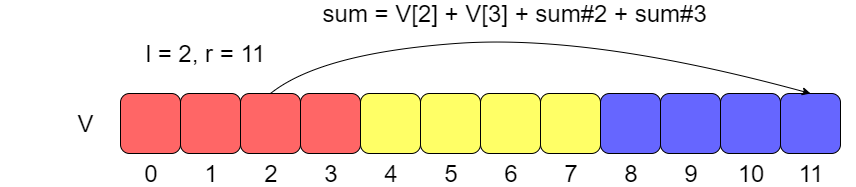

The diagram above was exported from draw.io. Its source (the exported page's mxGraphModel, read from the mxfile embedded in the PNG):
<mxGraphModel dx="1648" dy="576" grid="1" gridSize="10" guides="1" tooltips="1" connect="1" arrows="1" fold="1" page="1" pageScale="1" pageWidth="827" pageHeight="1169" math="0" shadow="0">
  <root>
    <mxCell id="0" />
    <mxCell id="1" parent="0" />
    <mxCell id="74D264oR9r17QjXAekHl-1" value="" style="rounded=1;whiteSpace=wrap;html=1;fillColor=#FF6666;" vertex="1" parent="1">
      <mxGeometry x="120" y="180" width="60" height="60" as="geometry" />
    </mxCell>
    <mxCell id="74D264oR9r17QjXAekHl-2" value="" style="rounded=1;whiteSpace=wrap;html=1;fillColor=#FF6666;" vertex="1" parent="1">
      <mxGeometry x="180" y="180" width="60" height="60" as="geometry" />
    </mxCell>
    <mxCell id="74D264oR9r17QjXAekHl-3" value="" style="rounded=1;whiteSpace=wrap;html=1;fillColor=#FF6666;" vertex="1" parent="1">
      <mxGeometry x="240" y="180" width="60" height="60" as="geometry" />
    </mxCell>
    <mxCell id="74D264oR9r17QjXAekHl-4" value="" style="rounded=1;whiteSpace=wrap;html=1;fillColor=#FF6666;" vertex="1" parent="1">
      <mxGeometry x="300" y="180" width="60" height="60" as="geometry" />
    </mxCell>
    <mxCell id="74D264oR9r17QjXAekHl-5" value="" style="rounded=1;whiteSpace=wrap;html=1;fillColor=#FFFF66;" vertex="1" parent="1">
      <mxGeometry x="360" y="180" width="60" height="60" as="geometry" />
    </mxCell>
    <mxCell id="74D264oR9r17QjXAekHl-6" value="" style="rounded=1;whiteSpace=wrap;html=1;fillColor=#FFFF66;" vertex="1" parent="1">
      <mxGeometry x="420" y="180" width="60" height="60" as="geometry" />
    </mxCell>
    <mxCell id="74D264oR9r17QjXAekHl-7" value="" style="rounded=1;whiteSpace=wrap;html=1;fillColor=#FFFF66;" vertex="1" parent="1">
      <mxGeometry x="480" y="180" width="60" height="60" as="geometry" />
    </mxCell>
    <mxCell id="74D264oR9r17QjXAekHl-8" value="" style="rounded=1;whiteSpace=wrap;html=1;fillColor=#FFFF66;" vertex="1" parent="1">
      <mxGeometry x="540" y="180" width="60" height="60" as="geometry" />
    </mxCell>
    <mxCell id="74D264oR9r17QjXAekHl-9" value="" style="rounded=1;whiteSpace=wrap;html=1;fillColor=#6666FF;" vertex="1" parent="1">
      <mxGeometry x="600" y="180" width="60" height="60" as="geometry" />
    </mxCell>
    <mxCell id="74D264oR9r17QjXAekHl-10" value="" style="rounded=1;whiteSpace=wrap;html=1;fillColor=#6666FF;" vertex="1" parent="1">
      <mxGeometry x="660" y="180" width="60" height="60" as="geometry" />
    </mxCell>
    <mxCell id="74D264oR9r17QjXAekHl-11" value="" style="rounded=1;whiteSpace=wrap;html=1;fillColor=#6666FF;" vertex="1" parent="1">
      <mxGeometry x="720" y="180" width="60" height="60" as="geometry" />
    </mxCell>
    <mxCell id="74D264oR9r17QjXAekHl-12" value="" style="rounded=1;whiteSpace=wrap;html=1;fillColor=#6666FF;" vertex="1" parent="1">
      <mxGeometry x="780" y="180" width="60" height="60" as="geometry" />
    </mxCell>
    <mxCell id="74D264oR9r17QjXAekHl-23" value="&lt;span style=&quot;font-size: 24px&quot;&gt;l = 2, r = 11&lt;/span&gt;" style="text;html=1;strokeColor=none;fillColor=none;align=center;verticalAlign=middle;whiteSpace=wrap;rounded=0;" vertex="1" parent="1">
      <mxGeometry x="120" y="130" width="170" height="20" as="geometry" />
    </mxCell>
    <mxCell id="74D264oR9r17QjXAekHl-25" value="" style="curved=1;endArrow=classic;html=1;exitX=0.5;exitY=0;exitDx=0;exitDy=0;entryX=0.5;entryY=0;entryDx=0;entryDy=0;" edge="1" parent="1" source="74D264oR9r17QjXAekHl-3" target="74D264oR9r17QjXAekHl-12">
      <mxGeometry width="50" height="50" relative="1" as="geometry">
        <mxPoint x="350" y="120" as="sourcePoint" />
        <mxPoint x="400" y="70" as="targetPoint" />
        <Array as="points">
          <mxPoint x="320" y="140" />
          <mxPoint x="590" y="120" />
        </Array>
      </mxGeometry>
    </mxCell>
    <mxCell id="74D264oR9r17QjXAekHl-26" value="&lt;span style=&quot;font-size: 24px&quot;&gt;0&lt;/span&gt;" style="text;html=1;strokeColor=none;fillColor=none;align=center;verticalAlign=middle;whiteSpace=wrap;rounded=0;" vertex="1" parent="1">
      <mxGeometry x="120" y="250" width="60" height="20" as="geometry" />
    </mxCell>
    <mxCell id="74D264oR9r17QjXAekHl-27" value="&lt;span style=&quot;font-size: 24px&quot;&gt;1&lt;/span&gt;" style="text;html=1;strokeColor=none;fillColor=none;align=center;verticalAlign=middle;whiteSpace=wrap;rounded=0;" vertex="1" parent="1">
      <mxGeometry x="180" y="250" width="60" height="20" as="geometry" />
    </mxCell>
    <mxCell id="74D264oR9r17QjXAekHl-28" value="&lt;span style=&quot;font-size: 24px&quot;&gt;2&lt;/span&gt;" style="text;html=1;strokeColor=none;fillColor=none;align=center;verticalAlign=middle;whiteSpace=wrap;rounded=0;" vertex="1" parent="1">
      <mxGeometry x="240" y="250" width="60" height="20" as="geometry" />
    </mxCell>
    <mxCell id="74D264oR9r17QjXAekHl-29" value="&lt;span style=&quot;font-size: 24px&quot;&gt;3&lt;/span&gt;" style="text;html=1;strokeColor=none;fillColor=none;align=center;verticalAlign=middle;whiteSpace=wrap;rounded=0;" vertex="1" parent="1">
      <mxGeometry x="300" y="250" width="60" height="20" as="geometry" />
    </mxCell>
    <mxCell id="74D264oR9r17QjXAekHl-31" value="&lt;span style=&quot;font-size: 24px&quot;&gt;4&lt;/span&gt;" style="text;html=1;strokeColor=none;fillColor=none;align=center;verticalAlign=middle;whiteSpace=wrap;rounded=0;" vertex="1" parent="1">
      <mxGeometry x="360" y="250" width="60" height="20" as="geometry" />
    </mxCell>
    <mxCell id="74D264oR9r17QjXAekHl-32" value="&lt;span style=&quot;font-size: 24px&quot;&gt;5&lt;/span&gt;" style="text;html=1;strokeColor=none;fillColor=none;align=center;verticalAlign=middle;whiteSpace=wrap;rounded=0;" vertex="1" parent="1">
      <mxGeometry x="420" y="250" width="60" height="20" as="geometry" />
    </mxCell>
    <mxCell id="74D264oR9r17QjXAekHl-33" value="&lt;span style=&quot;font-size: 24px&quot;&gt;6&lt;/span&gt;" style="text;html=1;strokeColor=none;fillColor=none;align=center;verticalAlign=middle;whiteSpace=wrap;rounded=0;" vertex="1" parent="1">
      <mxGeometry x="480" y="250" width="60" height="20" as="geometry" />
    </mxCell>
    <mxCell id="74D264oR9r17QjXAekHl-34" value="&lt;span style=&quot;font-size: 24px&quot;&gt;7&lt;/span&gt;" style="text;html=1;strokeColor=none;fillColor=none;align=center;verticalAlign=middle;whiteSpace=wrap;rounded=0;" vertex="1" parent="1">
      <mxGeometry x="540" y="250" width="60" height="20" as="geometry" />
    </mxCell>
    <mxCell id="74D264oR9r17QjXAekHl-35" value="&lt;span style=&quot;font-size: 24px&quot;&gt;8&lt;/span&gt;" style="text;html=1;strokeColor=none;fillColor=none;align=center;verticalAlign=middle;whiteSpace=wrap;rounded=0;" vertex="1" parent="1">
      <mxGeometry x="600" y="250" width="60" height="20" as="geometry" />
    </mxCell>
    <mxCell id="74D264oR9r17QjXAekHl-36" value="&lt;span style=&quot;font-size: 24px&quot;&gt;9&lt;/span&gt;" style="text;html=1;strokeColor=none;fillColor=none;align=center;verticalAlign=middle;whiteSpace=wrap;rounded=0;" vertex="1" parent="1">
      <mxGeometry x="660" y="250" width="60" height="20" as="geometry" />
    </mxCell>
    <mxCell id="74D264oR9r17QjXAekHl-37" value="&lt;span style=&quot;font-size: 24px&quot;&gt;10&lt;/span&gt;" style="text;html=1;strokeColor=none;fillColor=none;align=center;verticalAlign=middle;whiteSpace=wrap;rounded=0;" vertex="1" parent="1">
      <mxGeometry x="720" y="250" width="60" height="20" as="geometry" />
    </mxCell>
    <mxCell id="74D264oR9r17QjXAekHl-38" value="&lt;span style=&quot;font-size: 24px&quot;&gt;11&lt;/span&gt;" style="text;html=1;strokeColor=none;fillColor=none;align=center;verticalAlign=middle;whiteSpace=wrap;rounded=0;" vertex="1" parent="1">
      <mxGeometry x="780" y="250" width="60" height="20" as="geometry" />
    </mxCell>
    <mxCell id="74D264oR9r17QjXAekHl-39" value="&lt;span style=&quot;font-size: 24px&quot;&gt;sum = V[2] + V[3] + sum#2 + sum#3&amp;nbsp;&lt;/span&gt;" style="text;html=1;strokeColor=none;fillColor=none;align=center;verticalAlign=middle;whiteSpace=wrap;rounded=0;" vertex="1" parent="1">
      <mxGeometry x="180" y="90" width="675" height="20" as="geometry" />
    </mxCell>
    <mxCell id="74D264oR9r17QjXAekHl-40" value="&lt;span style=&quot;font-size: 24px&quot;&gt;V&lt;/span&gt;" style="text;html=1;strokeColor=none;fillColor=none;align=center;verticalAlign=middle;whiteSpace=wrap;rounded=0;" vertex="1" parent="1">
      <mxGeometry y="200" width="170" height="20" as="geometry" />
    </mxCell>
  </root>
</mxGraphModel>